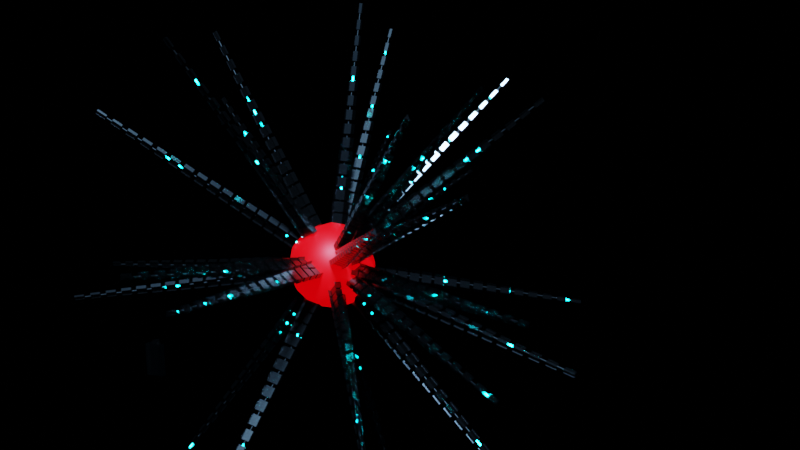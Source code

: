 # Source: GeometryNodesCurvesOnFaces5.blend  (saved by Blender 3.6.11; exported with 4.5.12 LTS)
import bpy
from mathutils import Matrix  # noqa: F401  (used for matrix-valued properties, if any)

bpy.ops.wm.read_factory_settings(use_empty=True)
scene = bpy.context.scene
scene.name = 'Scene'

# ---- collections
col_collection = bpy.data.collections.new('Collection'); scene.collection.children.link(col_collection)
col_geometrynodes = bpy.data.collections.new('GeometryNodes'); scene.collection.children.link(col_geometrynodes)

# ---- materials (node trees are filled in below, after node groups)
mat_material_002 = bpy.data.materials.new('Material.002')
mat_material_002.use_transparent_shadow = False
mat_material_001 = bpy.data.materials.new('Material.001')
mat_material_001.use_transparent_shadow = False
mat_material = bpy.data.materials.new('Material')
mat_material.use_transparent_shadow = False

# ---- node groups
ng_curvesfromfaces = bpy.data.node_groups.new('CurvesFromFaces', 'GeometryNodeTree')
_s = ng_curvesfromfaces.interface.new_socket(name='Geometry', in_out='OUTPUT', socket_type='NodeSocketGeometry')
_s = ng_curvesfromfaces.interface.new_socket(name='Geometry', in_out='INPUT', socket_type='NodeSocketGeometry')
ng_curvesfromfaces.is_modifier = True
# nodes of 'CurvesFromFaces' reference scene objects; filled in after objects exist

# ---- material node trees
mat_material_002.use_nodes = True; mat_material_002.node_tree.nodes.clear()
_N = mat_material_002.node_tree.nodes; _L = mat_material_002.node_tree.links
n0 = _N.new('ShaderNodeBsdfPrincipled'); n0.name = 'Principled BSDF'; n0.location = (10, 300)
n0.distribution = 'GGX'
n0.subsurface_method = 'RANDOM_WALK_SKIN'
n0.inputs[0].default_value = (0.8, 0.0, 0.0008588, 1.0)
n0.inputs[3].default_value = 1.45
n0.inputs[27].default_value = (1.0, 0.0, 0.001589, 1.0)
n0.inputs[28].default_value = 1.0
n1 = _N.new('ShaderNodeOutputMaterial'); n1.name = 'Material Output'; n1.location = (300, 300)
_L.new(n0.outputs[0], n1.inputs[0])
n1.is_active_output = True
mat_material_001.use_nodes = True; mat_material_001.node_tree.nodes.clear()
_N = mat_material_001.node_tree.nodes; _L = mat_material_001.node_tree.links
n0 = _N.new('ShaderNodeAttribute'); n0.name = 'Attribute'; n0.location = (-593, 267)
n0.attribute_name = 'frameNumber'
n1 = _N.new('ShaderNodeOutputMaterial'); n1.name = 'Material Output'; n1.location = (472, 318)
n2 = _N.new('ShaderNodeBsdfPrincipled'); n2.name = 'Principled BSDF'; n2.location = (149, 334)
n2.distribution = 'GGX'
n2.subsurface_method = 'RANDOM_WALK_SKIN'
n2.inputs[0].default_value = (0.0, 0.0, 0.0, 1.0)
n2.inputs[3].default_value = 1.45
n2.inputs[27].default_value = (0.002373, 0.8434, 1.0, 1.0)
n3 = _N.new('ShaderNodeMapRange'); n3.name = 'Map Range'; n3.location = (-215, 98)
n3.inputs[1].default_value = 0.95
n3.inputs[4].default_value = 100.0
n4 = _N.new('ShaderNodeTexWave'); n4.name = 'Wave Texture'; n4.location = (-370, 243)
n4.inputs[1].default_value = 4.5
_L.new(n2.outputs[0], n1.inputs[0])
_L.new(n4.outputs[1], n3.inputs[0])
_L.new(n3.outputs[0], n2.inputs[28])
_L.new(n0.outputs[2], n4.inputs[6])
n1.is_active_output = True
mat_material.use_nodes = True; mat_material.node_tree.nodes.clear()
_N = mat_material.node_tree.nodes; _L = mat_material.node_tree.links
n0 = _N.new('ShaderNodeBsdfPrincipled'); n0.name = 'Principled BSDF'; n0.location = (10, 300)
n0.distribution = 'GGX'
n0.subsurface_method = 'RANDOM_WALK_SKIN'
n0.inputs[0].default_value = (0.1107, 0.1107, 0.1107, 1.0)
n0.inputs[1].default_value = 1.0
n0.inputs[2].default_value = 0.2008
n0.inputs[3].default_value = 1.45
n0.inputs[27].default_value = (0.0, 0.0, 0.0, 1.0)
n0.inputs[28].default_value = 1.0
n1 = _N.new('ShaderNodeOutputMaterial'); n1.name = 'Material Output'; n1.location = (300, 300)
_L.new(n0.outputs[0], n1.inputs[0])
n1.is_active_output = True

# ---- world
world_world = bpy.data.worlds.new('World'); scene.world = world_world
world_world.use_nodes = True; world_world.node_tree.nodes.clear()
_N = world_world.node_tree.nodes; _L = world_world.node_tree.links
n0 = _N.new('ShaderNodeOutputWorld'); n0.name = 'World Output'; n0.location = (300, 300)
n1 = _N.new('ShaderNodeBackground'); n1.name = 'Background'; n1.location = (10, 300)
n1.inputs[0].default_value = (0.0, 0.0, 0.0, 1.0)
_L.new(n1.outputs[0], n0.inputs[0])
n0.is_active_output = True
world_world.color = (0.05088, 0.05088, 0.05088)
world_world.use_sun_shadow = False
world_world.sun_shadow_jitter_overblur = 0.0

# ---- cameras
cam_camera = bpy.data.cameras.new('Camera')
cam_camera.clip_end = 100.0
cam_camera.lens = 41.06
cam_camera.ortho_scale = 7.314

# ---- lights
light_light = bpy.data.lights.new('Light', 'SUN')
light_light.color = (0.3259, 0.6283, 1.0)
light_light.transmission_factor = 0.0
light_light.angle = 0.1993
light_light.shadow_soft_size = 0.1
light_light.shadow_cascade_max_distance = 1000.0

# ---- meshes
me_icosphere = bpy.data.meshes.new('Icosphere')
me_icosphere.from_pydata([(0.0, 0.0, -1.0), (0.7236, -0.5257, -0.4472), (-0.2764, -0.8506, -0.4472), (-0.8944, 0.0, -0.4472), (-0.2764, 0.8506, -0.4472), (0.7236, 0.5257, -0.4472), (0.2764, -0.8506, 0.4472), (-0.7236, -0.5257, 0.4472), (-0.7236, 0.5257, 0.4472), (0.2764, 0.8506, 0.4472), (0.8944, 0.0, 0.4472), (0.0, 0.0, 1.0), (-0.1625, -0.5, -0.8507), (0.4253, -0.309, -0.8507), (0.2629, -0.809, -0.5257), (0.8506, 0.0, -0.5257), (0.4253, 0.309, -0.8507), (-0.5257, 0.0, -0.8507), (-0.6882, -0.5, -0.5257), (-0.1625, 0.5, -0.8507), (-0.6882, 0.5, -0.5257), (0.2629, 0.809, -0.5257), (0.9511, -0.309, 0.0), (0.9511, 0.309, 0.0), (0.0, -1.0, 0.0), (0.5878, -0.809, 0.0), (-0.9511, -0.309, 0.0), (-0.5878, -0.809, 0.0), (-0.5878, 0.809, 0.0), (-0.9511, 0.309, 0.0), (0.5878, 0.809, 0.0), (0.0, 1.0, 0.0), (0.6882, -0.5, 0.5257), (-0.2629, -0.809, 0.5257), (-0.8506, 0.0, 0.5257), (-0.2629, 0.809, 0.5257), (0.6882, 0.5, 0.5257), (0.1625, -0.5, 0.8507), (0.5257, 0.0, 0.8507), (-0.4253, -0.309, 0.8507), (-0.4253, 0.309, 0.8507), (0.1625, 0.5, 0.8507)], [], [(0, 13, 12), (1, 13, 15), (0, 12, 17), (0, 17, 19), (0, 19, 16), (1, 15, 22), (2, 14, 24), (3, 18, 26), (4, 20, 28), (5, 21, 30), (1, 22, 25), (2, 24, 27), (3, 26, 29), (4, 28, 31), (5, 30, 23), (6, 32, 37), (7, 33, 39), (8, 34, 40), (9, 35, 41), (10, 36, 38), (38, 41, 11), (38, 36, 41), (36, 9, 41), (41, 40, 11), (41, 35, 40), (35, 8, 40), (40, 39, 11), (40, 34, 39), (34, 7, 39), (39, 37, 11), (39, 33, 37), (33, 6, 37), (37, 38, 11), (37, 32, 38), (32, 10, 38), (23, 36, 10), (23, 30, 36), (30, 9, 36), (31, 35, 9), (31, 28, 35), (28, 8, 35), (29, 34, 8), (29, 26, 34), (26, 7, 34), (27, 33, 7), (27, 24, 33), (24, 6, 33), (25, 32, 6), (25, 22, 32), (22, 10, 32), (30, 31, 9), (30, 21, 31), (21, 4, 31), (28, 29, 8), (28, 20, 29), (20, 3, 29), (26, 27, 7), (26, 18, 27), (18, 2, 27), (24, 25, 6), (24, 14, 25), (14, 1, 25), (22, 23, 10), (22, 15, 23), (15, 5, 23), (16, 21, 5), (16, 19, 21), (19, 4, 21), (19, 20, 4), (19, 17, 20), (17, 3, 20), (17, 18, 3), (17, 12, 18), (12, 2, 18), (15, 16, 5), (15, 13, 16), (13, 0, 16), (12, 14, 2), (12, 13, 14), (13, 1, 14)])
me_icosphere.polygons.foreach_set('use_smooth', [True] * 80)
_uv = me_icosphere.uv_layers.new(name='UVMap')
_uv.uv.foreach_set('vector', [0.1818, 0.0, 0.2273, 0.07873, 0.1364, 0.07873, 0.2727, 0.1575, 0.3182, 0.07873, 0.3636, 0.1575, 0.9091, 0.0, 0.9545, 0.07873, 0.8636, 0.07873, 0.7273, 0.0, 0.7727, 0.07873, 0.6818, 0.07873, 0.5455, 0.0, 0.5909, 0.07873, 0.5, 0.07873, 0.2727, 0.1575, 0.3636, 0.1575, 0.3182, 0.2362, 0.09091, 0.1575, 0.1818, 0.1575, 0.1364, 0.2362, 0.8182, 0.1575, 0.9091, 0.1575, 0.8636, 0.2362, 0.6364, 0.1575, 0.7273, 0.1575, 0.6818, 0.2362, 0.4545, 0.1575, 0.5455, 0.1575, 0.5, 0.2362, 0.2727, 0.1575, 0.3182, 0.2362, 0.2273, 0.2362, 0.09091, 0.1575, 0.1364, 0.2362, 0.04546, 0.2362, 0.8182, 0.1575, 0.8636, 0.2362, 0.7727, 0.2362, 0.6364, 0.1575, 0.6818, 0.2362, 0.5909, 0.2362, 0.4545, 0.1575, 0.5, 0.2362, 0.4091, 0.2362, 0.1818, 0.3149, 0.2727, 0.3149, 0.2273, 0.3937, 0.0, 0.3149, 0.09091, 0.3149, 0.04546, 0.3937, 0.7273, 0.3149, 0.8182, 0.3149, 0.7727, 0.3937, 0.5455, 0.3149, 0.6364, 0.3149, 0.5909, 0.3937, 0.3636, 0.3149, 0.4545, 0.3149, 0.4091, 0.3937, 0.4091, 0.3937, 0.5, 0.3937, 0.4545, 0.4724, 0.4091, 0.3937, 0.4545, 0.3149, 0.5, 0.3937, 0.4545, 0.3149, 0.5455, 0.3149, 0.5, 0.3937, 0.5909, 0.3937, 0.6818, 0.3937, 0.6364, 0.4724, 0.5909, 0.3937, 0.6364, 0.3149, 0.6818, 0.3937, 0.6364, 0.3149, 0.7273, 0.3149, 0.6818, 0.3937, 0.7727, 0.3937, 0.8636, 0.3937, 0.8182, 0.4724, 0.7727, 0.3937, 0.8182, 0.3149, 0.8636, 0.3937, 0.8182, 0.3149, 0.9091, 0.3149, 0.8636, 0.3937, 0.04546, 0.3937, 0.1364, 0.3937, 0.09091, 0.4724, 0.04546, 0.3937, 0.09091, 0.3149, 0.1364, 0.3937, 0.09091, 0.3149, 0.1818, 0.3149, 0.1364, 0.3937, 0.2273, 0.3937, 0.3182, 0.3937, 0.2727, 0.4724, 0.2273, 0.3937, 0.2727, 0.3149, 0.3182, 0.3937, 0.2727, 0.3149, 0.3636, 0.3149, 0.3182, 0.3937, 0.4091, 0.2362, 0.4545, 0.3149, 0.3636, 0.3149, 0.4091, 0.2362, 0.5, 0.2362, 0.4545, 0.3149, 0.5, 0.2362, 0.5455, 0.3149, 0.4545, 0.3149, 0.5909, 0.2362, 0.6364, 0.3149, 0.5455, 0.3149, 0.5909, 0.2362, 0.6818, 0.2362, 0.6364, 0.3149, 0.6818, 0.2362, 0.7273, 0.3149, 0.6364, 0.3149, 0.7727, 0.2362, 0.8182, 0.3149, 0.7273, 0.3149, 0.7727, 0.2362, 0.8636, 0.2362, 0.8182, 0.3149, 0.8636, 0.2362, 0.9091, 0.3149, 0.8182, 0.3149, 0.04546, 0.2362, 0.09091, 0.3149, 0.0, 0.3149, 0.04546, 0.2362, 0.1364, 0.2362, 0.09091, 0.3149, 0.1364, 0.2362, 0.1818, 0.3149, 0.09091, 0.3149, 0.2273, 0.2362, 0.2727, 0.3149, 0.1818, 0.3149, 0.2273, 0.2362, 0.3182, 0.2362, 0.2727, 0.3149, 0.3182, 0.2362, 0.3636, 0.3149, 0.2727, 0.3149, 0.5, 0.2362, 0.5909, 0.2362, 0.5455, 0.3149, 0.5, 0.2362, 0.5455, 0.1575, 0.5909, 0.2362, 0.5455, 0.1575, 0.6364, 0.1575, 0.5909, 0.2362, 0.6818, 0.2362, 0.7727, 0.2362, 0.7273, 0.3149, 0.6818, 0.2362, 0.7273, 0.1575, 0.7727, 0.2362, 0.7273, 0.1575, 0.8182, 0.1575, 0.7727, 0.2362, 0.8636, 0.2362, 0.9545, 0.2362, 0.9091, 0.3149, 0.8636, 0.2362, 0.9091, 0.1575, 0.9545, 0.2362, 0.9091, 0.1575, 1.0, 0.1575, 0.9545, 0.2362, 0.1364, 0.2362, 0.2273, 0.2362, 0.1818, 0.3149, 0.1364, 0.2362, 0.1818, 0.1575, 0.2273, 0.2362, 0.1818, 0.1575, 0.2727, 0.1575, 0.2273, 0.2362, 0.3182, 0.2362, 0.4091, 0.2362, 0.3636, 0.3149, 0.3182, 0.2362, 0.3636, 0.1575, 0.4091, 0.2362, 0.3636, 0.1575, 0.4545, 0.1575, 0.4091, 0.2362, 0.5, 0.07873, 0.5455, 0.1575, 0.4545, 0.1575, 0.5, 0.07873, 0.5909, 0.07873, 0.5455, 0.1575, 0.5909, 0.07873, 0.6364, 0.1575, 0.5455, 0.1575, 0.6818, 0.07873, 0.7273, 0.1575, 0.6364, 0.1575, 0.6818, 0.07873, 0.7727, 0.07873, 0.7273, 0.1575, 0.7727, 0.07873, 0.8182, 0.1575, 0.7273, 0.1575, 0.8636, 0.07873, 0.9091, 0.1575, 0.8182, 0.1575, 0.8636, 0.07873, 0.9545, 0.07873, 0.9091, 0.1575, 0.9545, 0.07873, 1.0, 0.1575, 0.9091, 0.1575, 0.3636, 0.1575, 0.4091, 0.07873, 0.4545, 0.1575, 0.3636, 0.1575, 0.3182, 0.07873, 0.4091, 0.07873, 0.3182, 0.07873, 0.3636, 0.0, 0.4091, 0.07873, 0.1364, 0.07873, 0.1818, 0.1575, 0.09091, 0.1575, 0.1364, 0.07873, 0.2273, 0.07873, 0.1818, 0.1575, 0.2273, 0.07873, 0.2727, 0.1575, 0.1818, 0.1575])
me_icosphere.materials.append(mat_material_002)
me_icosphere.update()
me_plane = bpy.data.meshes.new('Plane')
me_plane.from_pydata([], [], [])
_uv = me_plane.uv_layers.new(name='UVMap')
_uv.uv.foreach_set('vector', [])
me_plane.materials.append(mat_material_001)
me_plane.update()
me_plane_002 = bpy.data.meshes.new('Plane.002')
me_plane_002.from_pydata([(-0.4808, -0.09927, 1.946), (0.07801, 0.4946, 1.947), (0.2018, -0.3084, 1.954), (0.3048, -0.1989, 1.954), (0.2268, 0.3898, 1.949), (-0.3825, -0.2577, 1.948), (0.05397, 0.6893, 1.945), (0.3786, 0.4791, 1.949), (-0.6591, -0.05386, 1.944), (-0.4518, -0.4091, 1.949), (0.2344, -0.4617, 1.955), (0.4538, -0.2284, 1.955), (-0.4738, -0.1052, 0.04679), (0.08502, 0.4887, 0.04728), (0.2088, -0.3144, 0.05433), (0.3118, -0.2049, 0.05442), (0.2338, 0.3839, 0.04936), (-0.3755, -0.2636, 0.04883), (0.06099, 0.6833, 0.04563), (0.3856, 0.4732, 0.05003), (-0.6521, -0.0598, 0.04489), (-0.4447, -0.415, 0.04935), (0.2414, -0.4676, 0.05575), (0.4608, -0.2344, 0.05595)], [], [(0, 5, 2, 3, 4, 1), (4, 7, 6, 1), (0, 8, 9, 5), (2, 10, 11, 3), (12, 13, 16, 15, 14, 17), (16, 13, 18, 19), (12, 17, 21, 20), (14, 15, 23, 22), (8, 0, 12, 20), (0, 1, 13, 12), (7, 4, 16, 19), (2, 5, 17, 14), (11, 10, 22, 23), (4, 3, 15, 16), (9, 8, 20, 21), (6, 7, 19, 18), (3, 11, 23, 15), (5, 9, 21, 17), (1, 6, 18, 13), (10, 2, 14, 22)])
_uv = me_plane_002.uv_layers.new(name='UVMap')
_uv.uv.foreach_set('vector', [0.0, 0.0, 0.0, 0.5, 0.0, 1.0, 1.0, 1.0, 1.0, 0.5, 1.0, 0.0, 1.0, 0.5, 1.0, 0.5, 1.0, 0.0, 1.0, 0.0, 0.0, 0.0, 0.0, 0.0, 0.0, 0.5, 0.0, 0.5, 0.0, 1.0, 0.0, 1.0, 1.0, 1.0, 1.0, 1.0, 0.0, 0.0, 1.0, 0.0, 1.0, 0.5, 1.0, 1.0, 0.0, 1.0, 0.0, 0.5, 1.0, 0.5, 1.0, 0.0, 1.0, 0.0, 1.0, 0.5, 0.0, 0.0, 0.0, 0.5, 0.0, 0.5, 0.0, 0.0, 0.0, 1.0, 1.0, 1.0, 1.0, 1.0, 0.0, 1.0, 0.0, 0.0, 0.0, 0.0, 0.0, 0.0, 0.0, 0.0, 0.0, 0.0, 1.0, 0.0, 1.0, 0.0, 0.0, 0.0, 1.0, 0.5, 1.0, 0.5, 1.0, 0.5, 1.0, 0.5, 0.0, 1.0, 0.0, 0.5, 0.0, 0.5, 0.0, 1.0, 1.0, 1.0, 0.0, 1.0, 0.0, 1.0, 1.0, 1.0, 1.0, 0.5, 1.0, 1.0, 1.0, 1.0, 1.0, 0.5, 0.0, 0.5, 0.0, 0.0, 0.0, 0.0, 0.0, 0.5, 1.0, 0.0, 1.0, 0.5, 1.0, 0.5, 1.0, 0.0, 1.0, 1.0, 1.0, 1.0, 1.0, 1.0, 1.0, 1.0, 0.0, 0.5, 0.0, 0.5, 0.0, 0.5, 0.0, 0.5, 1.0, 0.0, 1.0, 0.0, 1.0, 0.0, 1.0, 0.0, 0.0, 1.0, 0.0, 1.0, 0.0, 1.0, 0.0, 1.0])
me_plane_002.materials.append(mat_material)
me_plane_002.update()

# ---- objects
ob_light = bpy.data.objects.new('Light', light_light)
ob_camera = bpy.data.objects.new('Camera', cam_camera)
ob_icosphere = bpy.data.objects.new('Icosphere', me_icosphere)
ob_plane = bpy.data.objects.new('Plane', me_plane)
ob_roboticlink = bpy.data.objects.new('RoboticLink', me_plane_002)
_N = ng_curvesfromfaces.nodes; _L = ng_curvesfromfaces.links
n0 = _N.new('NodeGroupInput'); n0.name = 'Group Input'; n0.location = (-482, 34)
n1 = _N.new('GeometryNodeRealizeInstances'); n1.name = 'Realize Instances'; n1.location = (546, 141)
n2 = _N.new('GeometryNodeObjectInfo'); n2.name = 'Object Info'; n2.location = (-327, -240)
n2.transform_space = 'RELATIVE'
n2.inputs[0].default_value = ob_icosphere
n3 = _N.new('ShaderNodeVectorMath'); n3.name = 'Vector Math'; n3.location = (982, -50)
n3.operation = 'SCALE'
n4 = _N.new('GeometryNodeSplineParameter'); n4.name = 'Spline Parameter'; n4.location = (-30, -629)
n5 = _N.new('ShaderNodeMapRange'); n5.name = 'Map Range.001'; n5.location = (280, -498)
n5.interpolation_type = 'SMOOTHERSTEP'
n5.inputs[4].default_value = 2.0
n5.inputs[9].default_value = (-1.0, -1.0, -1.0)
n6 = _N.new('ShaderNodeMapRange'); n6.name = 'Map Range'; n6.location = (713, -110)
n6.data_type = 'FLOAT_VECTOR'
n6.inputs[9].default_value = (-1.0, -1.0, -1.0)
n7 = _N.new('GeometryNodeInputSceneTime'); n7.name = 'Scene Time'; n7.location = (-420, -538)
n8 = _N.new('ShaderNodeMath'); n8.name = 'Math'; n8.location = (37, -439)
n8.operation = 'MULTIPLY'
n8.inputs[1].default_value = 0.1
n9 = _N.new('ShaderNodeMath'); n9.name = 'Math.001'; n9.location = (-195, -455)
n9.operation = 'SINE'
n10 = _N.new('ShaderNodeTexNoise'); n10.name = 'Noise Texture'; n10.location = (415, -215)
n10.inputs[4].default_value = 1.0
n11 = _N.new('GeometryNodeSetPosition'); n11.name = 'Set Position'; n11.location = (1132, 179)
n12 = _N.new('GeometryNodeCurvePrimitiveCircle'); n12.name = 'Curve Circle'; n12.location = (1454, 275)
n12.inputs[0].default_value = 15
n12.inputs[4].default_value = 0.02
n13 = _N.new('GeometryNodeCurveToMesh'); n13.name = 'Curve to Mesh'; n13.location = (1737, 505)
n14 = _N.new('GeometryNodeDistributePointsOnFaces'); n14.name = 'Distribute Points on Faces'; n14.location = (28, -133)
n14.distribute_method = 'POISSON'
n14.inputs[3].default_value = 6.6
n14.inputs[5].default_value = 0.46
n15 = _N.new('GeometryNodeInstanceOnPoints'); n15.name = 'Instance on Points'; n15.location = (326, 137)
n16 = _N.new('GeometryNodeJoinGeometry'); n16.name = 'Join Geometry'; n16.location = (2258, 216)
n17 = _N.new('GeometryNodeSetMaterial'); n17.name = 'Set Material'; n17.location = (1974, 427)
n17.inputs[2].default_value = mat_material_001
n18 = _N.new('GeometryNodeObjectInfo'); n18.name = 'Object Info.001'; n18.location = (1268, -109)
n18.transform_space = 'RELATIVE'
n18.inputs[0].default_value = ob_roboticlink
n19 = _N.new('GeometryNodeInputTangent'); n19.name = 'Curve Tangent'; n19.location = (1411, -338)
n20 = _N.new('GeometryNodeCurveQuadraticBezier'); n20.name = 'Quadratic Bezier'; n20.location = (-166, 122)
n20.inputs[0].default_value = 15
n20.inputs[1].default_value = (0.0, 0.0, 0.0)
n20.inputs[2].default_value = (0.0, 0.0, 2.0)
n20.inputs[3].default_value = (0.0, 0.0, 5.0)
n21 = _N.new('NodeGroupOutput'); n21.name = 'Group Output'; n21.location = (2721, 233)
n22 = _N.new('GeometryNodeStoreNamedAttribute'); n22.name = 'Store Named Attribute'; n22.location = (2474, 210)
n22.data_type = 'INT'
n22.inputs[2].default_value = 'frameNumber'
n23 = _N.new('GeometryNodeInputSceneTime'); n23.name = 'Scene Time.001'; n23.location = (2259, -94)
n24 = _N.new('FunctionNodeAlignEulerToVector'); n24.name = 'Align Euler to Vector'; n24.location = (1577, -95)
n24.axis = 'Z'
n25 = _N.new('GeometryNodeSplineParameter'); n25.name = 'Spline Parameter.001'; n25.location = (1589, -338)
n26 = _N.new('ShaderNodeMapRange'); n26.name = 'Map Range.002'; n26.location = (1756, -123)
n26.data_type = 'FLOAT_VECTOR'
n26.inputs[9].default_value = (1.3, 1.3, 0.45)
n26.inputs[10].default_value = (0.4, 0.4, 0.45)
n27 = _N.new('GeometryNodeInstanceOnPoints'); n27.name = 'Instance on Points.001'; n27.location = (1917, 154)
n28 = _N.new('GeometryNodeInputNamedAttribute'); n28.name = 'Named Attribute'; n28.location = (1712, 505)
n28.inputs[0].default_value = 'radius'
n29 = _N.new('GeometryNodeSwitch'); n29.name = 'Switch'; n29.location = (1712, 505)
n29.input_type = 'FLOAT'
n29.inputs[1].default_value = 1.0
_L.new(n20.outputs[0], n15.inputs[2])
_L.new(n2.outputs[4], n14.inputs[0])
_L.new(n14.outputs[0], n15.inputs[0])
_L.new(n15.outputs[0], n1.inputs[0])
_L.new(n1.outputs[0], n11.inputs[0])
_L.new(n10.outputs[0], n6.inputs[6])
_L.new(n6.outputs[1], n3.inputs[0])
_L.new(n4.outputs[0], n5.inputs[0])
_L.new(n3.outputs[0], n11.inputs[3])
_L.new(n5.outputs[0], n3.inputs[3])
_L.new(n11.outputs[0], n27.inputs[0])
_L.new(n8.outputs[0], n10.inputs[2])
_L.new(n7.outputs[0], n9.inputs[0])
_L.new(n9.outputs[0], n8.inputs[0])
_L.new(n12.outputs[0], n13.inputs[1])
_L.new(n11.outputs[0], n13.inputs[0])
_L.new(n17.outputs[0], n16.inputs[0])
_L.new(n27.outputs[0], n16.inputs[0])
_L.new(n14.outputs[2], n15.inputs[5])
_L.new(n13.outputs[0], n17.inputs[0])
_L.new(n18.outputs[4], n27.inputs[2])
_L.new(n19.outputs[0], n24.inputs[2])
_L.new(n16.outputs[0], n22.inputs[0])
_L.new(n22.outputs[0], n21.inputs[0])
_L.new(n23.outputs[1], n22.inputs[3])
_L.new(n24.outputs[0], n27.inputs[5])
_L.new(n25.outputs[0], n26.inputs[6])
_L.new(n26.outputs[1], n27.inputs[6])
_L.new(n28.outputs[1], n29.inputs[0])
_L.new(n28.outputs[0], n29.inputs[2])
_L.new(n29.outputs[0], n13.inputs[2])
n21.is_active_output = True

# ---- transforms, parenting, visibility, modifiers, constraints
ob_light.location = (1.955, 2.204, 5.926)
ob_light.rotation_euler = (0.6503, 0.05522, 1.866)
ob_light.lock_rotations_4d = False
ob_light.empty_display_type = 'ARROWS'
ob_light.color = (0.0, 0.0, 0.0, 0.0)
ob_light.lineart.crease_threshold = 0.0
ob_camera.location = (11.46, 8.233, 5.515)
ob_camera.rotation_euler = (1.346, 0.004341, 1.915)
ob_camera.lock_rotations_4d = False
ob_camera.empty_display_type = 'ARROWS'
ob_camera.color = (0.0, 0.0, 0.0, 0.0)
ob_camera.display_type = 'WIRE'
ob_camera.lineart.crease_threshold = 0.0
ob_icosphere.location = (-6.872, 0.0, 0.0)
ob_plane.location = (0.0, 0.0, 0.0)
_m = ob_plane.modifiers.new('GeometryNodes', 'NODES')
_m.node_group = ng_curvesfromfaces
ob_roboticlink.location = (0.0, 0.0, 0.0)
ob_roboticlink.scale = (0.2739, 0.2739, 0.2739)

# ---- collection membership
col_collection.objects.link(ob_light)
col_collection.objects.link(ob_camera)
col_collection.objects.link(ob_icosphere)
col_geometrynodes.objects.link(ob_plane)
col_geometrynodes.objects.link(ob_roboticlink)

# ---- scene / render settings (as saved in the file)
scene.camera = ob_camera
scene.frame_start = 1; scene.frame_end = 250; scene.frame_set(1)
scene.render.engine = 'BLENDER_EEVEE_NEXT'
scene.render.image_settings.file_format = 'FFMPEG'
scene.render.image_settings.color_mode = 'RGB'
scene.cycles.sampling_pattern = 'TABULATED_SOBOL'
scene.eevee.use_gtao = True
scene.view_settings.view_transform = 'Filmic'
bpy.context.view_layer.update()
